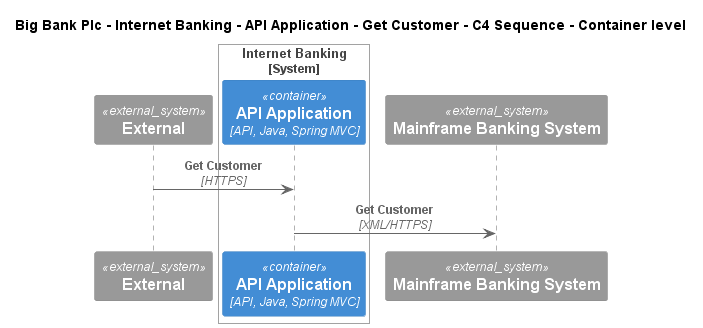

The diagram above was rendered by PlantUML. Its source (embedded in the PNG):
@startuml
!include ..\..\..\..\..\..\..\.c4s\C4_Sequence.puml
SHOW_FOOT_BOXES()

title Big Bank Plc - Internet Banking - API Application - Get Customer - C4 Sequence - Container level

System_Ext(C4InterFlow.SoftwareSystems.ExternalSystem, "External", "")

System_Boundary(BigBankPlc.SoftwareSystems.InternetBanking, "Internet Banking")
    Container(BigBankPlc.SoftwareSystems.InternetBanking.Containers.APIApplication, "API Application", "API, Java, Spring MVC", "Provides Internet banking functionality via API")
Boundary_End()
System_Ext(BigBankPlc.SoftwareSystems.MainframeBankingSystem, "Mainframe Banking System", "Stores all of the core banking information about customers, accounts, transactions, etc.")

Rel(C4InterFlow.SoftwareSystems.ExternalSystem, BigBankPlc.SoftwareSystems.InternetBanking.Containers.APIApplication, "Get Customer", "HTTPS")
Rel(BigBankPlc.SoftwareSystems.InternetBanking.Containers.APIApplication, BigBankPlc.SoftwareSystems.MainframeBankingSystem, "Get Customer", "XML/HTTPS")


@enduml